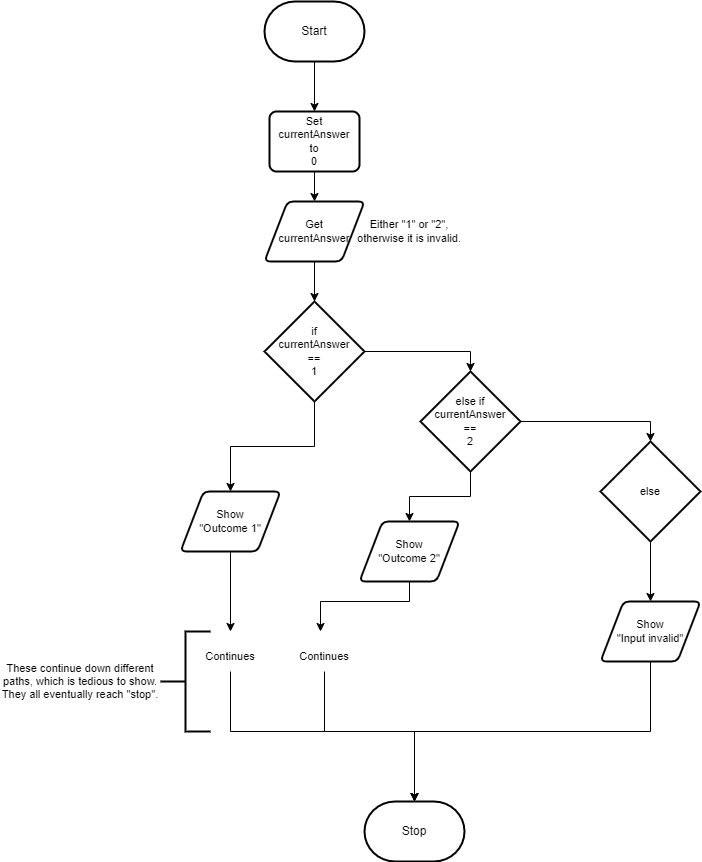

The diagram above was exported from draw.io. Its source (the exported page's mxGraphModel, read from the mxfile embedded in the PNG):
<mxGraphModel dx="1086" dy="694" grid="1" gridSize="10" guides="1" tooltips="1" connect="1" arrows="1" fold="1" page="1" pageScale="1" pageWidth="827" pageHeight="1169" math="0" shadow="0">
  <root>
    <mxCell id="0" />
    <mxCell id="1" parent="0" />
    <mxCell id="15" style="edgeStyle=orthogonalEdgeStyle;shape=connector;rounded=0;html=1;entryX=0.5;entryY=0;entryDx=0;entryDy=0;labelBackgroundColor=default;strokeColor=default;fontFamily=Helvetica;fontSize=11;fontColor=default;endArrow=classic;" edge="1" parent="1" source="3" target="12">
      <mxGeometry relative="1" as="geometry" />
    </mxCell>
    <mxCell id="3" value="Start" style="strokeWidth=2;html=1;shape=mxgraph.flowchart.terminator;whiteSpace=wrap;" parent="1" vertex="1">
      <mxGeometry x="274" y="10" width="100" height="60" as="geometry" />
    </mxCell>
    <mxCell id="17" style="edgeStyle=orthogonalEdgeStyle;shape=connector;rounded=0;html=1;entryX=0.5;entryY=0;entryDx=0;entryDy=0;entryPerimeter=0;labelBackgroundColor=default;strokeColor=default;fontFamily=Helvetica;fontSize=11;fontColor=default;endArrow=classic;" edge="1" parent="1" source="8" target="10">
      <mxGeometry relative="1" as="geometry" />
    </mxCell>
    <mxCell id="8" value="Get&lt;br&gt;currentAnswer" style="shape=parallelogram;html=1;strokeWidth=2;perimeter=parallelogramPerimeter;whiteSpace=wrap;rounded=1;arcSize=12;size=0.23;fontFamily=Helvetica;fontSize=11;fontColor=default;" parent="1" vertex="1">
      <mxGeometry x="274" y="210" width="100" height="60" as="geometry" />
    </mxCell>
    <mxCell id="20" style="edgeStyle=orthogonalEdgeStyle;shape=connector;rounded=0;html=1;entryX=0.5;entryY=0;entryDx=0;entryDy=0;labelBackgroundColor=default;strokeColor=default;fontFamily=Helvetica;fontSize=11;fontColor=default;endArrow=classic;" edge="1" parent="1" source="10" target="19">
      <mxGeometry relative="1" as="geometry" />
    </mxCell>
    <mxCell id="22" style="edgeStyle=orthogonalEdgeStyle;shape=connector;rounded=0;html=1;entryX=0.5;entryY=0;entryDx=0;entryDy=0;entryPerimeter=0;labelBackgroundColor=default;strokeColor=default;fontFamily=Helvetica;fontSize=11;fontColor=default;endArrow=classic;" edge="1" parent="1" source="10" target="21">
      <mxGeometry relative="1" as="geometry" />
    </mxCell>
    <mxCell id="10" value="if&lt;br&gt;currentAnswer&lt;br&gt;==&lt;br&gt;1" style="strokeWidth=2;html=1;shape=mxgraph.flowchart.decision;whiteSpace=wrap;fontFamily=Helvetica;fontSize=11;fontColor=default;" parent="1" vertex="1">
      <mxGeometry x="274" y="310" width="100" height="100" as="geometry" />
    </mxCell>
    <mxCell id="16" style="edgeStyle=orthogonalEdgeStyle;shape=connector;rounded=0;html=1;entryX=0.5;entryY=0;entryDx=0;entryDy=0;labelBackgroundColor=default;strokeColor=default;fontFamily=Helvetica;fontSize=11;fontColor=default;endArrow=classic;" edge="1" parent="1" source="12" target="8">
      <mxGeometry relative="1" as="geometry" />
    </mxCell>
    <mxCell id="12" value="Set&lt;br&gt;currentAnswer&lt;br&gt;to&lt;br&gt;0" style="rounded=1;whiteSpace=wrap;html=1;absoluteArcSize=1;arcSize=14;strokeWidth=2;fontFamily=Helvetica;fontSize=11;fontColor=default;" vertex="1" parent="1">
      <mxGeometry x="279" y="120" width="90" height="60" as="geometry" />
    </mxCell>
    <mxCell id="36" style="edgeStyle=orthogonalEdgeStyle;shape=connector;rounded=0;html=1;labelBackgroundColor=default;strokeColor=default;fontFamily=Helvetica;fontSize=11;fontColor=default;endArrow=classic;" edge="1" parent="1" source="19">
      <mxGeometry relative="1" as="geometry">
        <mxPoint x="240" y="640" as="targetPoint" />
      </mxGeometry>
    </mxCell>
    <mxCell id="19" value="Show&lt;br&gt;&quot;Outcome 1&quot;" style="shape=parallelogram;html=1;strokeWidth=2;perimeter=parallelogramPerimeter;whiteSpace=wrap;rounded=1;arcSize=12;size=0.23;fontFamily=Helvetica;fontSize=11;fontColor=default;" vertex="1" parent="1">
      <mxGeometry x="190" y="500" width="100" height="60" as="geometry" />
    </mxCell>
    <mxCell id="24" style="edgeStyle=orthogonalEdgeStyle;shape=connector;rounded=0;html=1;entryX=0.5;entryY=0;entryDx=0;entryDy=0;entryPerimeter=0;labelBackgroundColor=default;strokeColor=default;fontFamily=Helvetica;fontSize=11;fontColor=default;endArrow=classic;" edge="1" parent="1" source="21" target="23">
      <mxGeometry relative="1" as="geometry" />
    </mxCell>
    <mxCell id="27" style="edgeStyle=orthogonalEdgeStyle;shape=connector;rounded=0;html=1;entryX=0.5;entryY=0;entryDx=0;entryDy=0;labelBackgroundColor=default;strokeColor=default;fontFamily=Helvetica;fontSize=11;fontColor=default;endArrow=classic;" edge="1" parent="1" source="21" target="25">
      <mxGeometry relative="1" as="geometry" />
    </mxCell>
    <mxCell id="21" value="else if&lt;br&gt;currentAnswer&lt;br&gt;==&lt;br&gt;2" style="strokeWidth=2;html=1;shape=mxgraph.flowchart.decision;whiteSpace=wrap;fontFamily=Helvetica;fontSize=11;fontColor=default;" vertex="1" parent="1">
      <mxGeometry x="430" y="380" width="100" height="100" as="geometry" />
    </mxCell>
    <mxCell id="29" style="edgeStyle=orthogonalEdgeStyle;shape=connector;rounded=0;html=1;entryX=0.5;entryY=0;entryDx=0;entryDy=0;labelBackgroundColor=default;strokeColor=default;fontFamily=Helvetica;fontSize=11;fontColor=default;endArrow=classic;" edge="1" parent="1" source="23" target="28">
      <mxGeometry relative="1" as="geometry" />
    </mxCell>
    <mxCell id="23" value="else" style="strokeWidth=2;html=1;shape=mxgraph.flowchart.decision;whiteSpace=wrap;fontFamily=Helvetica;fontSize=11;fontColor=default;" vertex="1" parent="1">
      <mxGeometry x="610" y="450" width="100" height="100" as="geometry" />
    </mxCell>
    <mxCell id="37" style="edgeStyle=orthogonalEdgeStyle;shape=connector;rounded=0;html=1;labelBackgroundColor=default;strokeColor=default;fontFamily=Helvetica;fontSize=11;fontColor=default;endArrow=classic;" edge="1" parent="1" source="25">
      <mxGeometry relative="1" as="geometry">
        <mxPoint x="330" y="640" as="targetPoint" />
        <Array as="points">
          <mxPoint x="419" y="610" />
          <mxPoint x="330" y="610" />
        </Array>
      </mxGeometry>
    </mxCell>
    <mxCell id="25" value="Show&lt;br&gt;&quot;Outcome 2&quot;" style="shape=parallelogram;html=1;strokeWidth=2;perimeter=parallelogramPerimeter;whiteSpace=wrap;rounded=1;arcSize=12;size=0.23;fontFamily=Helvetica;fontSize=11;fontColor=default;" vertex="1" parent="1">
      <mxGeometry x="369" y="530" width="100" height="60" as="geometry" />
    </mxCell>
    <mxCell id="26" value="Either &quot;1&quot; or &quot;2&quot;, otherwise it is invalid." style="text;strokeColor=none;align=center;fillColor=none;html=1;verticalAlign=middle;whiteSpace=wrap;rounded=0;fontFamily=Helvetica;fontSize=11;fontColor=default;" vertex="1" parent="1">
      <mxGeometry x="364" y="225" width="110" height="30" as="geometry" />
    </mxCell>
    <mxCell id="34" style="edgeStyle=orthogonalEdgeStyle;shape=connector;rounded=0;html=1;entryX=0.5;entryY=0;entryDx=0;entryDy=0;entryPerimeter=0;labelBackgroundColor=default;strokeColor=default;fontFamily=Helvetica;fontSize=11;fontColor=default;endArrow=classic;" edge="1" parent="1" source="28" target="33">
      <mxGeometry relative="1" as="geometry">
        <Array as="points">
          <mxPoint x="660" y="740" />
          <mxPoint x="424" y="740" />
        </Array>
      </mxGeometry>
    </mxCell>
    <mxCell id="28" value="Show&lt;br&gt;&quot;Input invalid&quot;" style="shape=parallelogram;html=1;strokeWidth=2;perimeter=parallelogramPerimeter;whiteSpace=wrap;rounded=1;arcSize=12;size=0.23;fontFamily=Helvetica;fontSize=11;fontColor=default;" vertex="1" parent="1">
      <mxGeometry x="610" y="610" width="100" height="60" as="geometry" />
    </mxCell>
    <mxCell id="33" value="Stop" style="strokeWidth=2;html=1;shape=mxgraph.flowchart.terminator;whiteSpace=wrap;" vertex="1" parent="1">
      <mxGeometry x="374" y="810" width="100" height="60" as="geometry" />
    </mxCell>
    <mxCell id="41" style="edgeStyle=orthogonalEdgeStyle;shape=connector;rounded=0;html=1;labelBackgroundColor=default;strokeColor=default;fontFamily=Helvetica;fontSize=11;fontColor=default;endArrow=classic;" edge="1" parent="1" source="38" target="33">
      <mxGeometry relative="1" as="geometry">
        <Array as="points">
          <mxPoint x="334" y="740" />
          <mxPoint x="424" y="740" />
        </Array>
      </mxGeometry>
    </mxCell>
    <mxCell id="38" value="Continues" style="text;html=1;strokeColor=none;fillColor=none;align=center;verticalAlign=middle;whiteSpace=wrap;rounded=0;fontFamily=Helvetica;fontSize=11;fontColor=default;" vertex="1" parent="1">
      <mxGeometry x="304" y="650" width="60" height="30" as="geometry" />
    </mxCell>
    <mxCell id="42" style="edgeStyle=orthogonalEdgeStyle;shape=connector;rounded=0;html=1;entryX=0.5;entryY=0;entryDx=0;entryDy=0;entryPerimeter=0;labelBackgroundColor=default;strokeColor=default;fontFamily=Helvetica;fontSize=11;fontColor=default;endArrow=classic;" edge="1" parent="1" source="39" target="33">
      <mxGeometry relative="1" as="geometry">
        <Array as="points">
          <mxPoint x="240" y="740" />
          <mxPoint x="424" y="740" />
        </Array>
      </mxGeometry>
    </mxCell>
    <mxCell id="39" value="Continues" style="text;html=1;strokeColor=none;fillColor=none;align=center;verticalAlign=middle;whiteSpace=wrap;rounded=0;fontFamily=Helvetica;fontSize=11;fontColor=default;" vertex="1" parent="1">
      <mxGeometry x="210" y="650" width="60" height="30" as="geometry" />
    </mxCell>
    <mxCell id="40" value="These continue down different paths, which is tedious to show.&lt;br&gt;They all eventually reach &quot;stop&quot;." style="text;html=1;strokeColor=none;fillColor=none;align=center;verticalAlign=middle;whiteSpace=wrap;rounded=0;fontFamily=Helvetica;fontSize=11;fontColor=default;" vertex="1" parent="1">
      <mxGeometry x="10" y="675" width="160" height="30" as="geometry" />
    </mxCell>
    <mxCell id="43" value="" style="strokeWidth=2;html=1;shape=mxgraph.flowchart.annotation_2;align=left;labelPosition=right;pointerEvents=1;fontFamily=Helvetica;fontSize=11;fontColor=default;" vertex="1" parent="1">
      <mxGeometry x="170" y="640" width="50" height="100" as="geometry" />
    </mxCell>
  </root>
</mxGraphModel>